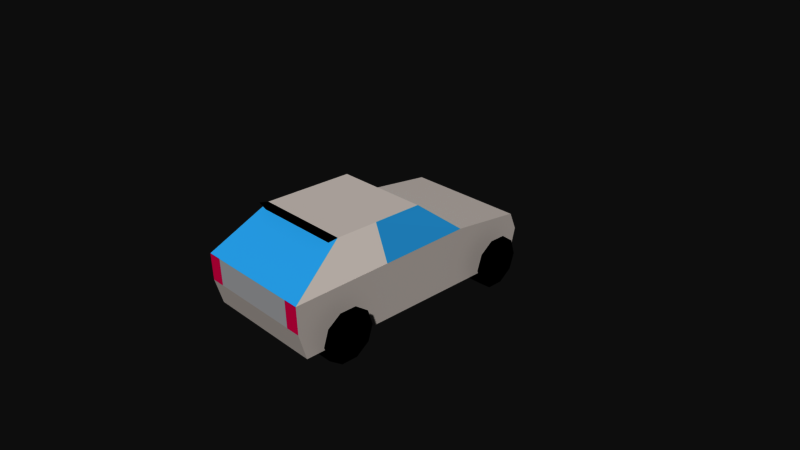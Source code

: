 # Source: 205gti_poly.blend  (saved by Blender 2.78.0; exported with 4.5.12 LTS)
import bpy
from mathutils import Matrix  # noqa: F401  (used for matrix-valued properties, if any)

bpy.ops.wm.read_factory_settings(use_empty=True)
scene = bpy.context.scene
scene.name = 'Scene'

# ---- collections
col_collection_1 = bpy.data.collections.new('Collection 1'); scene.collection.children.link(col_collection_1)

# ---- materials (node trees are filled in below, after node groups)
mat_body = bpy.data.materials.new('Body')
mat_body.alpha_threshold = 0.0
mat_body.use_transparent_shadow = False
mat_body.diffuse_color = (1.0, 0.9451, 0.9098, 1.0)
mat_body.roughness = 0.5
mat_wing = bpy.data.materials.new('Wing')
mat_wing.alpha_threshold = 0.0
mat_wing.use_transparent_shadow = False
mat_wing.diffuse_color = (0.0, 0.0, 0.0, 1.0)
mat_wing.roughness = 0.5
mat_tire = bpy.data.materials.new('Tire')
mat_tire.alpha_threshold = 0.0
mat_tire.use_transparent_shadow = False
mat_tire.diffuse_color = (0.0, 0.0, 0.0, 1.0)
mat_tire.roughness = 0.5
mat_air_entry = bpy.data.materials.new('Air Entry')
mat_air_entry.alpha_threshold = 0.0
mat_air_entry.use_transparent_shadow = False
mat_air_entry.diffuse_color = (0.3725, 0.3412, 0.3098, 1.0)
mat_air_entry.roughness = 0.5
mat_light = bpy.data.materials.new('Light')
mat_light.alpha_threshold = 0.0
mat_light.use_transparent_shadow = False
mat_light.diffuse_color = (1.0, 0.9255, 0.1529, 1.0)
mat_light.roughness = 0.5
mat_windshield = bpy.data.materials.new('Windshield')
mat_windshield.alpha_threshold = 0.0
mat_windshield.use_transparent_shadow = False
mat_windshield.diffuse_color = (0.1608, 0.6784, 1.0, 1.0)
mat_windshield.roughness = 0.5
mat_windshield_shade = bpy.data.materials.new('Windshield Shade')
mat_windshield_shade.alpha_threshold = 0.0
mat_windshield_shade.use_transparent_shadow = False
mat_windshield_shade.diffuse_color = (0.1137, 0.1686, 0.3255, 1.0)
mat_windshield_shade.roughness = 0.5
mat_rear_light = bpy.data.materials.new('Rear Light')
mat_rear_light.alpha_threshold = 0.0
mat_rear_light.use_transparent_shadow = False
mat_rear_light.diffuse_color = (1.0, 0.0, 0.302, 1.0)
mat_rear_light.roughness = 0.5
mat_rear_body = bpy.data.materials.new('Rear Body')
mat_rear_body.alpha_threshold = 0.0
mat_rear_body.use_transparent_shadow = False
mat_rear_body.diffuse_color = (0.7608, 0.7647, 0.7804, 1.0)
mat_rear_body.roughness = 0.5

# ---- material node trees

# ---- world
world_world = bpy.data.worlds.new('World'); scene.world = world_world
world_world.color = (0.05088, 0.05088, 0.05088)
world_world.use_sun_shadow = False
world_world.sun_shadow_jitter_overblur = 0.0
world_world.cycles.sampling_method = 'MANUAL'

# ---- cameras
cam_camera = bpy.data.cameras.new('Camera')
cam_camera.clip_end = 100.0
cam_camera.lens = 35.0
cam_camera.sensor_width = 32.0
cam_camera.sensor_height = 18.0
cam_camera.ortho_scale = 7.314
cam_camera.dof.focus_distance = 0.0
cam_camera.dof.aperture_fstop = 128.0

# ---- meshes
me_cube = bpy.data.meshes.new('Cube')
me_cube.from_pydata([(-0.8452, -1.686, -0.3935), (0.598, -1.208, 0.9106), (0.8452, -1.686, -0.3935), (-0.8452, 0.7825, -0.3935), (0.8452, 0.7825, -0.3935), (-0.8452, 1.784, -0.3935), (-0.8452, 1.776, 0.2824), (0.8452, 1.784, -0.3935), (0.8452, 1.776, 0.2824), (-0.598, -1.208, 0.9106), (-0.8452, 1.887, 0.03249), (0.8452, 1.887, 0.03249), (1.047, -0.8785, -0.1833), (1.047, -0.9467, 0.02674), (1.047, -1.125, 0.1566), (1.047, -1.346, 0.1566), (1.047, -1.525, 0.02674), (1.047, -1.593, -0.1833), (1.047, -1.525, -0.3934), (0.6246, -1.525, -0.3934), (1.047, -1.346, -0.5232), (0.6246, -1.346, -0.5232), (1.047, -1.125, -0.5232), (0.6246, -1.125, -0.5232), (1.047, -0.9467, -0.3934), (0.6246, -0.9467, -0.3934), (1.047, 1.638, -0.1833), (1.047, 1.57, 0.02674), (1.047, 1.391, 0.1566), (1.047, 1.171, 0.1566), (1.047, 0.9919, 0.02674), (1.047, 0.9237, -0.1833), (1.047, 0.9919, -0.3934), (0.6246, 0.9919, -0.3934), (1.047, 1.171, -0.5232), (0.6246, 1.171, -0.5232), (1.047, 1.391, -0.5232), (0.6246, 1.391, -0.5232), (1.047, 1.57, -0.3934), (0.6246, 1.57, -0.3934), (-1.038, -0.8785, -0.1833), (-1.038, -0.9467, 0.02674), (-1.038, -1.125, 0.1566), (-1.038, -1.346, 0.1566), (-1.038, -1.525, 0.02674), (-1.038, -1.593, -0.1833), (-1.038, -1.525, -0.3934), (-0.6246, -1.525, -0.3934), (-1.038, -1.346, -0.5232), (-0.6246, -1.346, -0.5232), (-1.038, -1.125, -0.5232), (-0.6246, -1.125, -0.5232), (-1.038, -0.9467, -0.3934), (-0.6246, -0.9467, -0.3934), (-1.038, 1.638, -0.1833), (-1.038, 1.57, 0.02674), (-1.038, 1.391, 0.1566), (-1.038, 1.171, 0.1566), (-1.038, 0.9919, 0.02674), (-1.038, 0.9237, -0.1833), (-1.038, 0.9919, -0.3934), (-0.6246, 0.9919, -0.3934), (-1.038, 1.171, -0.5232), (-0.6246, 1.171, -0.5232), (-1.038, 1.391, -0.5232), (-0.6246, 1.391, -0.5232), (-1.038, 1.57, -0.3934), (-0.6246, 1.57, -0.3934), (-0.8452, 0.7893, 0.3967), (0.8452, 0.7893, 0.3967), (-0.6623, 0.2157, 0.8478), (0.6623, 0.2157, 0.8478), (-0.8452, -1.802, 0.3435), (0.8452, -1.802, 0.3435), (-0.598, -1.124, 0.7933), (-0.6623, -1.042, 0.8478), (0.6623, -1.042, 0.8478), (0.598, -1.124, 0.7933), (-0.8452, -0.4549, 0.3701), (-0.6623, -0.4609, 0.8478), (0.6623, -0.4609, 0.8478), (0.8452, -0.4549, 0.3701), (0.3368, 1.887, 0.03249), (-0.3478, 1.887, 0.03249), (-0.4324, 1.776, 0.2824), (0.4214, 1.776, 0.2824), (0.6903, 0.3034, 0.7788), (-0.6903, 0.3034, 0.7788), (-0.8452, -1.79, -0.02501), (0.8452, -1.79, -0.02501), (-0.648, -1.79, -0.02501), (0.648, -1.79, -0.02501), (-0.648, -1.802, 0.3435), (0.648, -1.802, 0.3435)], [], [(69, 8, 6, 68), (75, 79, 78, 72), (3, 68, 6, 10, 5), (69, 4, 7, 11, 8), (5, 10, 11, 7), (76, 71, 70, 75), (0, 5, 7, 2), (78, 79, 70, 68), (76, 73, 81, 80), (85, 8, 11, 82), (18, 19, 21, 20), (20, 21, 23, 22), (22, 23, 25, 24), (12, 13, 14, 15, 16, 17, 18, 20, 22, 24), (21, 19, 25, 23), (32, 33, 35, 34), (34, 35, 37, 36), (36, 37, 39, 38), (26, 27, 28, 29, 30, 31, 32, 34, 36, 38), (35, 33, 39, 37), (46, 48, 49, 47), (48, 50, 51, 49), (50, 52, 53, 51), (40, 52, 50, 48, 46, 45, 44, 43, 42, 41), (49, 51, 53, 47), (60, 62, 63, 61), (62, 64, 65, 63), (64, 66, 67, 65), (54, 66, 64, 62, 60, 59, 58, 57, 56, 55), (63, 65, 67, 61), (80, 81, 69, 71), (76, 75, 72, 73), (77, 76, 1), (2, 89, 88, 0), (75, 74, 9), (76, 75, 9, 1), (74, 77, 1, 9), (90, 88, 91), (69, 73, 89, 2, 4), (3, 0, 88, 72, 68), (82, 83, 84, 85), (6, 84, 83, 10), (71, 86, 87, 70), (69, 68, 87, 86), (72, 88, 90, 92), (91, 93, 92, 90), (73, 93, 91, 89)])
me_cube.polygons.foreach_set('material_index', [0, 0, 0, 0, 0, 0, 6, 5, 0, 4, 2, 2, 2, 2, 2, 2, 2, 2, 2, 2, 2, 2, 2, 2, 2, 2, 2, 2, 2, 2, 5, 5, 1, 0, 1, 1, 1, 7, 0, 0, 3, 4, 6, 5, 7, 8, 7])
_uv = me_cube.uv_layers.new(name='UVMap')
_uv.uv.foreach_set('vector', [0.3056, 0.75, 0.4453, 0.7344, 0.4453, 0.7344, 0.3056, 0.75, 0.07363, 0.8047, 0.1613, 0.8047, 0.1512, 0.75, -0.003196, 0.75, 0.3047, 0.625, 0.3056, 0.75, 0.4453, 0.7344, 0.4453, 0.6797, 0.4453, 0.625, 0.3056, 0.75, 0.3047, 0.625, 0.4453, 0.625, 0.4453, 0.6797, 0.4453, 0.7344, 0.3125, 0.6641, 0.4453, 0.6797, 0.4453, 0.6797, 0.3125, 0.6484, 0.0, 0.0, 0.249, 0.8047, 0.249, 0.8047, 0.0, 0.0, 0.2109, 0.6641, 0.3125, 0.6641, 0.3125, 0.6484, 0.2109, 0.6484, 0.1512, 0.75, 0.1613, 0.8047, 0.0, 0.0, 0.0, 0.0, 0.07363, 0.8047, -0.003196, 0.75, 0.1512, 0.75, 0.1613, 0.8047, 0.3594, 0.8802, 0.4453, 0.7344, 0.4023, 0.8203, 0.4023, 0.8802, 0.0, 0.0, 0.0, 0.0, 0.0, 0.0, 0.0, 0.0, 0.0, 0.0, 0.0, 0.0, 0.0, 0.0, 0.0, 0.0, 0.0, 0.0, 0.0, 0.0, 0.0, 0.0, 0.0, 0.0, 0.0, 0.0, 0.0, 0.0, 0.0, 0.0, 0.0, 0.0, 0.0, 0.0, 0.0, 0.0, 0.0, 0.0, 0.0, 0.0, 0.0, 0.0, 0.0, 0.0, 0.0, 0.0, 0.0, 0.0, 0.0, 0.0, 0.0, 0.0, 0.0, 0.0, 0.0, 0.0, 0.0, 0.0, 0.0, 0.0, 0.0, 0.0, 0.0, 0.0, 0.0, 0.0, 0.0, 0.0, 0.0, 0.0, 0.0, 0.0, 0.0, 0.0, 0.0, 0.0, 0.0, 0.0, 0.0, 0.0, 0.0, 0.0, 0.0, 0.0, 0.0, 0.0, 0.0, 0.0, 0.0, 0.0, 0.0, 0.0, 0.0, 0.0, 0.0, 0.0, 0.0, 0.0, 0.0, 0.0, 0.0, 0.0, 0.0, 0.0, 0.0, 0.0, 0.0, 0.0, 0.0, 0.0, 0.0, 0.0, 0.0, 0.0, 0.0, 0.0, 0.0, 0.0, 0.0, 0.0, 0.0, 0.0, 0.0, 0.0, 0.0, 0.0, 0.0, 0.0, 0.0, 0.0, 0.0, 0.0, 0.0, 0.0, 0.0, 0.0, 0.0, 0.0, 0.0, 0.0, 0.0, 0.0, 0.0, 0.0, 0.0, 0.0, 0.0, 0.0, 0.0, 0.0, 0.0, 0.0, 0.0, 0.0, 0.0, 0.0, 0.0, 0.0, 0.0, 0.0, 0.0, 0.0, 0.0, 0.0, 0.0, 0.0, 0.0, 0.0, 0.0, 0.0, 0.0, 0.0, 0.0, 0.0, 0.0, 0.0, 0.0, 0.0, 0.0, 0.0, 0.0, 0.0, 0.0, 0.0, 0.0, 0.0, 0.0, 0.0, 0.0, 0.0, 0.0, 0.0, 0.0, 0.0, 0.0, 0.0, 0.0, 0.0, 0.0, 0.0, 0.0, 0.0, 0.0, 0.0, 0.0, 0.0, 0.0, 0.0, 0.1613, 0.8047, 0.1512, 0.75, 0.0, 0.0, 0.0, 0.0, 0.0, 0.0, 0.0, 0.0, 0.0, 0.0, 0.0, 0.0, 0.06524, 0.8007, 0.07363, 0.8047, 0.06524, 0.8007, 0.0, 0.625, -0.001452, 0.6875, -0.001452, 0.6875, 0.0, 0.625, 0.1328, 1.0, 0.1278, 0.9898, 0.1328, 1.0, 0.134, 0.8203, 0.134, 1.0, 0.134, 1.0, 0.134, 0.8203, 0.1278, 0.9898, 0.1278, 0.8305, 0.1278, 0.8305, 0.1278, 0.9898, -0.001452, 0.6875, -0.001452, 0.6875, -0.001452, 0.6875, 0.3056, 0.75, -0.002903, 0.7499, -0.001452, 0.6875, 0.0, 0.625, 0.3047, 0.625, 0.3047, 0.625, 0.0, 0.625, -0.001452, 0.6875, 0.0, 0.0, 0.3056, 0.75, 0.4023, 0.8802, 0.4023, 0.9401, 0.3594, 0.9401, 0.3594, 0.8802, 0.3594, 1.0, 0.3594, 0.9401, 0.4023, 0.9401, 0.4023, 1.0, 0.249, 0.8047, 0.2773, 0.7773, 0.2773, 0.7773, 0.249, 0.8047, 0.3056, 0.75, 0.3056, 0.75, 0.2773, 0.7773, 0.2773, 0.7773, 0.0, 0.0, -0.001452, 0.6875, -0.001452, 0.6875, 0.0, 0.0, -0.001452, 0.6875, 0.0, 0.0, 0.0, 0.0, -0.001452, 0.6875, -0.002903, 0.7499, 0.0, 0.0, -0.001452, 0.6875, -0.001452, 0.6875])
me_cube.materials.append(mat_body)
me_cube.materials.append(mat_wing)
me_cube.materials.append(mat_tire)
me_cube.materials.append(mat_air_entry)
me_cube.materials.append(mat_light)
me_cube.materials.append(mat_windshield)
me_cube.materials.append(mat_windshield_shade)
me_cube.materials.append(mat_rear_light)
me_cube.materials.append(mat_rear_body)
me_cube.use_remesh_preserve_volume = False
me_cube.use_remesh_preserve_attributes = False
me_cube.use_mirror_vertex_groups = False
me_cube.update()

# ---- objects
ob_205gti = bpy.data.objects.new('205gti', me_cube)
ob_camera = bpy.data.objects.new('Camera', cam_camera)

# ---- transforms, parenting, visibility, modifiers, constraints
ob_205gti.location = (0.0, 0.0, 0.0)
ob_205gti.lineart.crease_threshold = 0.0
ob_camera.location = (7.481, -6.508, 5.344)
ob_camera.rotation_euler = (1.109, 0.0, 0.8149)
ob_camera.lock_rotations_4d = False
ob_camera.empty_display_type = 'ARROWS'
ob_camera.color = (0.0, 0.0, 0.0, 0.0)
ob_camera.display_type = 'WIRE'
ob_camera.lineart.crease_threshold = 0.0

# ---- collection membership
col_collection_1.objects.link(ob_205gti)
col_collection_1.objects.link(ob_camera)

# ---- scene / render settings (as saved in the file)
scene.camera = ob_camera
scene.frame_start = 1; scene.frame_end = 250; scene.frame_set(1)
scene.render.engine = 'BLENDER_EEVEE_NEXT'
scene.render.resolution_percentage = 50
scene.render.dither_intensity = 0.0
scene.cycles.use_denoising = False
scene.cycles.samples = 128
scene.cycles.sampling_pattern = 'TABULATED_SOBOL'
scene.cycles.light_sampling_threshold = 0.0
scene.cycles.use_adaptive_sampling = False
scene.cycles.use_light_tree = False
scene.cycles.blur_glossy = 0.0
scene.cycles.sample_clamp_indirect = 0.0
scene.view_settings.view_transform = 'Raw'
bpy.context.view_layer.update()

# ---- added for rendering (the .blend has no usable light): sun
light_auto_sun = bpy.data.lights.new('AutoSun', 'SUN')
light_auto_sun.energy = 3.0
light_auto_sun.angle = 0.0523599
ob_auto_sun = bpy.data.objects.new('AutoSun', light_auto_sun)
scene.collection.objects.link(ob_auto_sun)
ob_auto_sun.rotation_euler = (0.872665, 0.174533, 0.523599)
bpy.context.view_layer.update()
